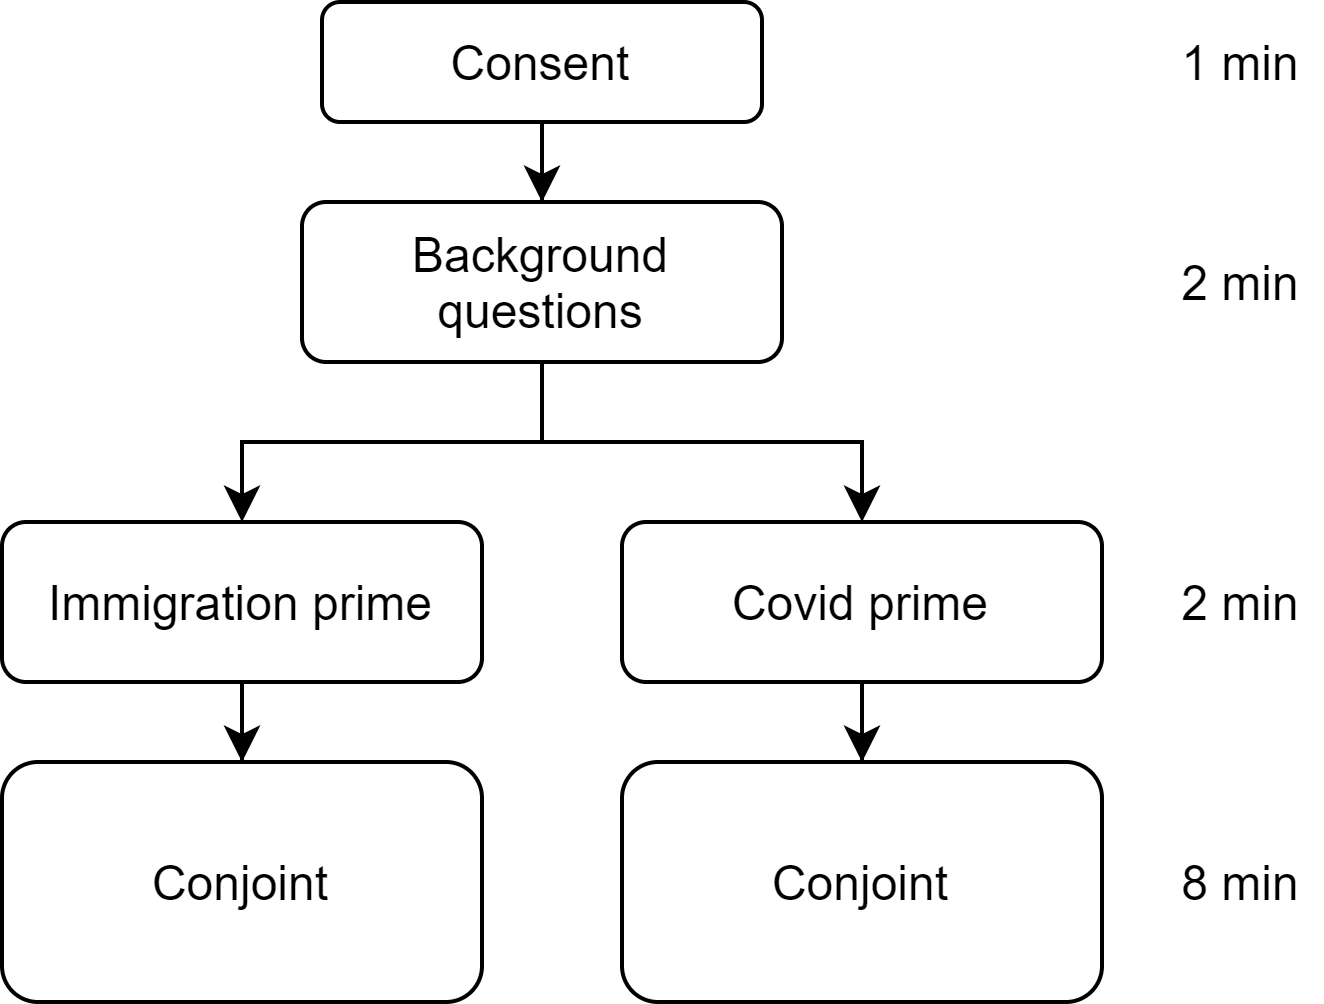

The diagram above was exported from draw.io. Its source (the exported page's mxGraphModel, read from the mxfile embedded in the PNG):
<mxGraphModel dx="1038" dy="580" grid="1" gridSize="10" guides="1" tooltips="1" connect="1" arrows="1" fold="1" page="1" pageScale="1" pageWidth="850" pageHeight="1100" math="0" shadow="0">
  <root>
    <mxCell id="0" />
    <mxCell id="1" parent="0" />
    <mxCell id="2" value="" style="edgeStyle=orthogonalEdgeStyle;rounded=0;orthogonalLoop=1;jettySize=auto;html=1;" edge="1" source="3" target="6" parent="1">
      <mxGeometry relative="1" as="geometry" />
    </mxCell>
    <mxCell id="3" value="Consent" style="rounded=1;whiteSpace=wrap;html=1;" vertex="1" parent="1">
      <mxGeometry x="230" y="140" width="110" height="30" as="geometry" />
    </mxCell>
    <mxCell id="4" value="" style="edgeStyle=orthogonalEdgeStyle;rounded=0;orthogonalLoop=1;jettySize=auto;html=1;" edge="1" source="6" target="8" parent="1">
      <mxGeometry relative="1" as="geometry" />
    </mxCell>
    <mxCell id="5" value="" style="edgeStyle=orthogonalEdgeStyle;rounded=0;orthogonalLoop=1;jettySize=auto;html=1;" edge="1" source="6" target="10" parent="1">
      <mxGeometry relative="1" as="geometry" />
    </mxCell>
    <mxCell id="6" value="Background questions" style="whiteSpace=wrap;html=1;rounded=1;" vertex="1" parent="1">
      <mxGeometry x="225" y="190" width="120" height="40" as="geometry" />
    </mxCell>
    <mxCell id="7" value="" style="edgeStyle=orthogonalEdgeStyle;rounded=0;orthogonalLoop=1;jettySize=auto;html=1;" edge="1" source="8" target="11" parent="1">
      <mxGeometry relative="1" as="geometry" />
    </mxCell>
    <mxCell id="8" value="Immigration prime" style="whiteSpace=wrap;html=1;rounded=1;" vertex="1" parent="1">
      <mxGeometry x="150" y="270" width="120" height="40" as="geometry" />
    </mxCell>
    <mxCell id="9" value="" style="edgeStyle=orthogonalEdgeStyle;rounded=0;orthogonalLoop=1;jettySize=auto;html=1;" edge="1" source="10" target="12" parent="1">
      <mxGeometry relative="1" as="geometry" />
    </mxCell>
    <mxCell id="10" value="Covid prime" style="whiteSpace=wrap;html=1;rounded=1;" vertex="1" parent="1">
      <mxGeometry x="305" y="270" width="120" height="40" as="geometry" />
    </mxCell>
    <mxCell id="11" value="Conjoint" style="whiteSpace=wrap;html=1;rounded=1;" vertex="1" parent="1">
      <mxGeometry x="150" y="330" width="120" height="60" as="geometry" />
    </mxCell>
    <mxCell id="12" value="Conjoint" style="whiteSpace=wrap;html=1;rounded=1;" vertex="1" parent="1">
      <mxGeometry x="305" y="330" width="120" height="60" as="geometry" />
    </mxCell>
    <mxCell id="13" value="1 min" style="text;html=1;strokeColor=none;fillColor=none;align=center;verticalAlign=middle;whiteSpace=wrap;rounded=0;" vertex="1" parent="1">
      <mxGeometry x="440" y="145" width="40" height="20" as="geometry" />
    </mxCell>
    <mxCell id="14" value="2 min" style="text;html=1;strokeColor=none;fillColor=none;align=center;verticalAlign=middle;whiteSpace=wrap;rounded=0;" vertex="1" parent="1">
      <mxGeometry x="440" y="200" width="40" height="20" as="geometry" />
    </mxCell>
    <mxCell id="15" value="2 min" style="text;html=1;strokeColor=none;fillColor=none;align=center;verticalAlign=middle;whiteSpace=wrap;rounded=0;" vertex="1" parent="1">
      <mxGeometry x="440" y="280" width="40" height="20" as="geometry" />
    </mxCell>
    <mxCell id="16" value="8 min" style="text;html=1;strokeColor=none;fillColor=none;align=center;verticalAlign=middle;whiteSpace=wrap;rounded=0;" vertex="1" parent="1">
      <mxGeometry x="440" y="350" width="40" height="20" as="geometry" />
    </mxCell>
  </root>
</mxGraphModel>